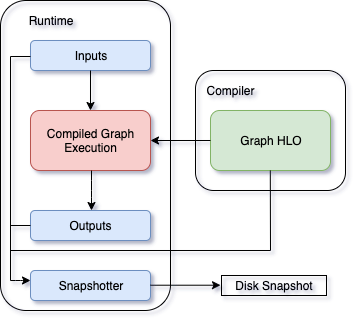

The diagram above was exported from draw.io. Its source (the exported page's mxGraphModel, read from the mxfile embedded in the PNG):
<mxGraphModel dx="1181" dy="571" grid="1" gridSize="10" guides="1" tooltips="1" connect="1" arrows="1" fold="1" page="1" pageScale="1" pageWidth="850" pageHeight="1100" math="0" shadow="0">
  <root>
    <mxCell id="0" />
    <mxCell id="1" parent="0" />
    <mxCell id="jZnsUJbl50gHsQwkGIpM-1" value="Inputs" style="rounded=1;whiteSpace=wrap;html=1;fillColor=#dae8fc;strokeColor=#6c8ebf;" vertex="1" parent="1">
      <mxGeometry x="120" y="210" width="120" height="30" as="geometry" />
    </mxCell>
    <mxCell id="jZnsUJbl50gHsQwkGIpM-3" value="Compiled Graph Execution" style="rounded=1;whiteSpace=wrap;html=1;fillColor=#f8cecc;strokeColor=#b85450;" vertex="1" parent="1">
      <mxGeometry x="120" y="280" width="120" height="60" as="geometry" />
    </mxCell>
    <mxCell id="jZnsUJbl50gHsQwkGIpM-4" value="Outputs" style="rounded=1;whiteSpace=wrap;html=1;fillColor=#dae8fc;strokeColor=#6c8ebf;" vertex="1" parent="1">
      <mxGeometry x="120" y="380" width="120" height="30" as="geometry" />
    </mxCell>
    <mxCell id="jZnsUJbl50gHsQwkGIpM-6" value="" style="endArrow=classic;html=1;exitX=0.5;exitY=1;exitDx=0;exitDy=0;" edge="1" parent="1" source="jZnsUJbl50gHsQwkGIpM-1" target="jZnsUJbl50gHsQwkGIpM-3">
      <mxGeometry width="50" height="50" relative="1" as="geometry">
        <mxPoint x="430" y="380" as="sourcePoint" />
        <mxPoint x="480" y="330" as="targetPoint" />
      </mxGeometry>
    </mxCell>
    <mxCell id="jZnsUJbl50gHsQwkGIpM-7" value="" style="endArrow=classic;html=1;exitX=0.5;exitY=1;exitDx=0;exitDy=0;" edge="1" parent="1">
      <mxGeometry width="50" height="50" relative="1" as="geometry">
        <mxPoint x="181" y="340" as="sourcePoint" />
        <mxPoint x="181" y="380" as="targetPoint" />
        <Array as="points">
          <mxPoint x="181" y="360" />
        </Array>
      </mxGeometry>
    </mxCell>
    <mxCell id="jZnsUJbl50gHsQwkGIpM-10" value="Runtime" style="text;html=1;strokeColor=none;fillColor=none;align=center;verticalAlign=middle;whiteSpace=wrap;rounded=0;" vertex="1" parent="1">
      <mxGeometry x="120" y="180" width="40" height="20" as="geometry" />
    </mxCell>
    <mxCell id="jZnsUJbl50gHsQwkGIpM-11" value="Graph HLO" style="rounded=1;whiteSpace=wrap;html=1;fillColor=#d5e8d4;strokeColor=#82b366;" vertex="1" parent="1">
      <mxGeometry x="300" y="280" width="120" height="60" as="geometry" />
    </mxCell>
    <mxCell id="jZnsUJbl50gHsQwkGIpM-12" value="" style="rounded=1;whiteSpace=wrap;html=1;fillColor=none;" vertex="1" parent="1">
      <mxGeometry x="285" y="240" width="150" height="120" as="geometry" />
    </mxCell>
    <mxCell id="jZnsUJbl50gHsQwkGIpM-13" value="Compiler" style="text;html=1;strokeColor=none;fillColor=none;align=center;verticalAlign=middle;whiteSpace=wrap;rounded=0;" vertex="1" parent="1">
      <mxGeometry x="300" y="250" width="40" height="20" as="geometry" />
    </mxCell>
    <mxCell id="jZnsUJbl50gHsQwkGIpM-14" value="" style="endArrow=classic;html=1;" edge="1" parent="1" source="jZnsUJbl50gHsQwkGIpM-11">
      <mxGeometry width="50" height="50" relative="1" as="geometry">
        <mxPoint x="380" y="480" as="sourcePoint" />
        <mxPoint x="240" y="310" as="targetPoint" />
      </mxGeometry>
    </mxCell>
    <mxCell id="jZnsUJbl50gHsQwkGIpM-17" value="" style="endArrow=none;html=1;" edge="1" parent="1">
      <mxGeometry width="50" height="50" relative="1" as="geometry">
        <mxPoint x="100" y="226" as="sourcePoint" />
        <mxPoint x="120" y="226" as="targetPoint" />
      </mxGeometry>
    </mxCell>
    <mxCell id="jZnsUJbl50gHsQwkGIpM-18" value="" style="endArrow=none;html=1;" edge="1" parent="1">
      <mxGeometry width="50" height="50" relative="1" as="geometry">
        <mxPoint x="100" y="395" as="sourcePoint" />
        <mxPoint x="120" y="395" as="targetPoint" />
      </mxGeometry>
    </mxCell>
    <mxCell id="jZnsUJbl50gHsQwkGIpM-19" value="" style="endArrow=none;html=1;" edge="1" parent="1">
      <mxGeometry width="50" height="50" relative="1" as="geometry">
        <mxPoint x="359.8" y="340" as="sourcePoint" />
        <mxPoint x="360" y="420" as="targetPoint" />
      </mxGeometry>
    </mxCell>
    <mxCell id="jZnsUJbl50gHsQwkGIpM-20" value="" style="endArrow=none;html=1;" edge="1" parent="1">
      <mxGeometry width="50" height="50" relative="1" as="geometry">
        <mxPoint x="100" y="420" as="sourcePoint" />
        <mxPoint x="360" y="420" as="targetPoint" />
      </mxGeometry>
    </mxCell>
    <mxCell id="jZnsUJbl50gHsQwkGIpM-22" value="Snapshotter" style="rounded=1;whiteSpace=wrap;html=1;fillColor=#dae8fc;strokeColor=#6c8ebf;" vertex="1" parent="1">
      <mxGeometry x="120" y="440" width="120" height="30" as="geometry" />
    </mxCell>
    <mxCell id="jZnsUJbl50gHsQwkGIpM-24" value="" style="endArrow=classic;html=1;entryX=0;entryY=0.5;entryDx=0;entryDy=0;" edge="1" parent="1">
      <mxGeometry width="50" height="50" relative="1" as="geometry">
        <mxPoint x="100" y="450" as="sourcePoint" />
        <mxPoint x="120" y="450" as="targetPoint" />
        <Array as="points">
          <mxPoint x="110" y="450" />
        </Array>
      </mxGeometry>
    </mxCell>
    <mxCell id="jZnsUJbl50gHsQwkGIpM-26" value="" style="endArrow=none;html=1;" edge="1" parent="1">
      <mxGeometry width="50" height="50" relative="1" as="geometry">
        <mxPoint x="100" y="450" as="sourcePoint" />
        <mxPoint x="100" y="226" as="targetPoint" />
      </mxGeometry>
    </mxCell>
    <mxCell id="jZnsUJbl50gHsQwkGIpM-27" value="" style="rounded=1;whiteSpace=wrap;html=1;fillColor=none;" vertex="1" parent="1">
      <mxGeometry x="90" y="170" width="170" height="310" as="geometry" />
    </mxCell>
    <mxCell id="jZnsUJbl50gHsQwkGIpM-28" value="" style="endArrow=classic;html=1;" edge="1" parent="1">
      <mxGeometry width="50" height="50" relative="1" as="geometry">
        <mxPoint x="240" y="454.71" as="sourcePoint" />
        <mxPoint x="310" y="454.71" as="targetPoint" />
      </mxGeometry>
    </mxCell>
    <mxCell id="jZnsUJbl50gHsQwkGIpM-29" value="Disk Snapshot" style="rounded=0;whiteSpace=wrap;html=1;fillColor=none;" vertex="1" parent="1">
      <mxGeometry x="311" y="445" width="105" height="20" as="geometry" />
    </mxCell>
  </root>
</mxGraphModel>